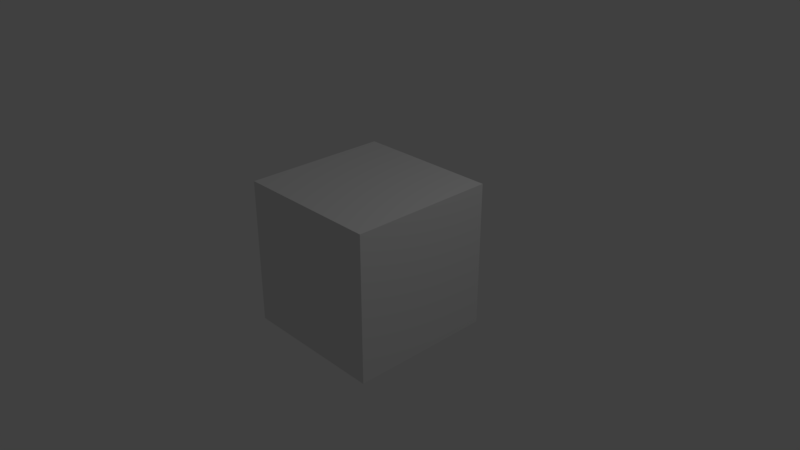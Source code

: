 # Source: no_node_tree.blend  (saved by Blender 2.79.0; exported with 4.5.12 LTS)
import bpy
from mathutils import Matrix  # noqa: F401  (used for matrix-valued properties, if any)

bpy.ops.wm.read_factory_settings(use_empty=True)
scene = bpy.context.scene
scene.name = 'Scene'

# ---- collections
col_collection_1 = bpy.data.collections.new('Collection 1'); scene.collection.children.link(col_collection_1)

# ---- materials (node trees are filled in below, after node groups)
mat_material = bpy.data.materials.new('Material')
mat_material.alpha_threshold = 0.0
mat_material.roughness = 0.5
mat_material.line_color = (0.0, 0.0, 0.0, 1.0)

# ---- material node trees

# ---- world
world_world = bpy.data.worlds.new('World'); scene.world = world_world
world_world.color = (0.05088, 0.05088, 0.05088)
world_world.use_sun_shadow = False
world_world.sun_shadow_jitter_overblur = 0.0
world_world.cycles.sampling_method = 'MANUAL'

# ---- cameras
cam_camera = bpy.data.cameras.new('Camera')
cam_camera.clip_end = 100.0
cam_camera.lens = 35.0
cam_camera.sensor_width = 32.0
cam_camera.sensor_height = 18.0
cam_camera.ortho_scale = 7.314
cam_camera.dof.focus_distance = 0.0
cam_camera.dof.aperture_fstop = 128.0

# ---- lights
light_lamp = bpy.data.lights.new('Lamp', 'POINT')
light_lamp.transmission_factor = 0.0
light_lamp.cutoff_distance = 30.0
light_lamp.energy = 100.0
light_lamp.shadow_buffer_clip_start = 1.001
light_lamp.shadow_soft_size = 0.1
light_lamp.shadow_maximum_resolution = 0.006
light_lamp.use_absolute_resolution = True

# ---- meshes
me_cube = bpy.data.meshes.new('Cube')
me_cube.from_pydata([(1.0, 1.0, -1.0), (1.0, -1.0, -1.0), (-1.0, -1.0, -1.0), (-1.0, 1.0, -1.0), (1.0, 1.0, 1.0), (1.0, -1.0, 1.0), (-1.0, -1.0, 1.0), (-1.0, 1.0, 1.0)], [], [(0, 1, 2, 3), (4, 7, 6, 5), (0, 4, 5, 1), (1, 5, 6, 2), (2, 6, 7, 3), (4, 0, 3, 7)])
me_cube.materials.append(mat_material)
me_cube.use_remesh_preserve_volume = False
me_cube.use_remesh_preserve_attributes = False
me_cube.use_mirror_vertex_groups = False
me_cube.update()

# ---- objects
ob_cube = bpy.data.objects.new('Cube', me_cube)
ob_lamp = bpy.data.objects.new('Lamp', light_lamp)
ob_camera = bpy.data.objects.new('Camera', cam_camera)

# ---- transforms, parenting, visibility, modifiers, constraints
ob_cube.location = (0.0, 0.0, 0.0)
ob_cube.lock_rotations_4d = False
ob_cube.empty_display_type = 'ARROWS'
ob_cube.lineart.crease_threshold = 0.0
ob_lamp.location = (4.076, 1.005, 5.904)
ob_lamp.rotation_euler = (0.6503, 0.05522, 1.866)
ob_lamp.lock_rotations_4d = False
ob_lamp.empty_display_type = 'ARROWS'
ob_lamp.color = (0.0, 0.0, 0.0, 0.0)
ob_lamp.lineart.crease_threshold = 0.0
ob_camera.location = (7.481, -6.508, 5.344)
ob_camera.rotation_euler = (1.109, 0.0, 0.8149)
ob_camera.lock_rotations_4d = False
ob_camera.empty_display_type = 'ARROWS'
ob_camera.color = (0.0, 0.0, 0.0, 0.0)
ob_camera.display_type = 'WIRE'
ob_camera.lineart.crease_threshold = 0.0

# ---- collection membership
col_collection_1.objects.link(ob_cube)
col_collection_1.objects.link(ob_lamp)
col_collection_1.objects.link(ob_camera)

# ---- scene / render settings (as saved in the file)
scene.camera = ob_camera
scene.frame_start = 1; scene.frame_end = 250; scene.frame_set(1)
scene.render.engine = 'BLENDER_EEVEE_NEXT'
scene.render.resolution_percentage = 25
scene.render.dither_intensity = 0.0
scene.cycles.use_denoising = False
scene.cycles.samples = 128
scene.cycles.sampling_pattern = 'TABULATED_SOBOL'
scene.cycles.use_adaptive_sampling = False
scene.cycles.use_light_tree = False
scene.cycles.blur_glossy = 0.0
scene.cycles.sample_clamp_indirect = 0.0
scene.view_settings.view_transform = 'Standard'
bpy.context.view_layer.update()
